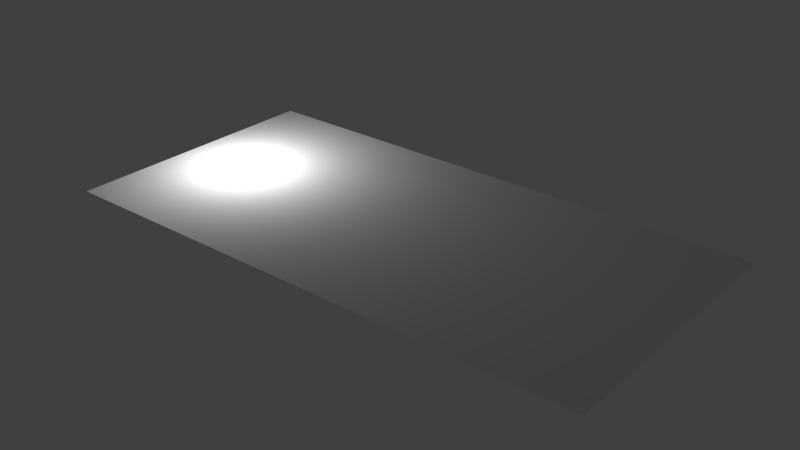 # Source: 7cdacbdee9754523b9a363e5a1dcce3e.blend  (saved by Blender 2.73.0; exported with 4.5.12 LTS)
import bpy
from mathutils import Matrix  # noqa: F401  (used for matrix-valued properties, if any)

bpy.ops.wm.read_factory_settings(use_empty=True)
scene = bpy.context.scene
scene.name = 'Scene'

# ---- collections
col_collection_1 = bpy.data.collections.new('Collection 1'); scene.collection.children.link(col_collection_1)

# ---- materials (node trees are filled in below, after node groups)
mat_material_001 = bpy.data.materials.new('Material.001')
mat_material_001.alpha_threshold = 0.0
mat_material_001.use_transparent_shadow = False
mat_material_001.roughness = 0.5

# ---- material node trees

# ---- world
world_world = bpy.data.worlds.new('World'); scene.world = world_world
world_world.color = (0.05088, 0.05088, 0.05088)
world_world.use_sun_shadow = False
world_world.sun_shadow_jitter_overblur = 0.0
world_world.cycles.sampling_method = 'MANUAL'
world_world.cycles.sample_map_resolution = 256

# ---- lights
light_lamp = bpy.data.lights.new('Lamp', 'POINT')
light_lamp.transmission_factor = 0.0
light_lamp.cutoff_distance = 30.0
light_lamp.energy = 100.0
light_lamp.shadow_buffer_clip_start = 1.001
light_lamp.shadow_soft_size = 0.1
light_lamp.shadow_maximum_resolution = 0.006
light_lamp.use_absolute_resolution = True
light_lamp.cycles.use_multiple_importance_sampling = False

# ---- meshes
me_plane_007 = bpy.data.meshes.new('Plane.007')
me_plane_007.from_pydata([(-1.0, -1.0, 0.0), (1.0, -1.0, 0.0), (-1.0, 1.0, 0.0), (1.0, 1.0, 0.0)], [], [(0, 1, 3, 2)])
_uv = me_plane_007.uv_layers.new(name='UVMap')
_uv.uv.foreach_set('vector', [0.0001, 9.998e-05, 0.9999, 9.998e-05, 0.9999, 0.9999, 9.998e-05, 0.9999])
me_plane_007.materials.append(mat_material_001)
me_plane_007.use_remesh_preserve_volume = False
me_plane_007.use_remesh_preserve_attributes = False
me_plane_007.use_mirror_vertex_groups = False
me_plane_007.update()
me_plane_006 = bpy.data.meshes.new('Plane.006')
me_plane_006.from_pydata([(-1.0, -1.0, 0.0), (1.0, -1.0, 0.0), (-1.0, 1.0, 0.0), (1.0, 1.0, 0.0)], [], [(0, 1, 3, 2)])
_uv = me_plane_006.uv_layers.new(name='UVMap')
_uv.uv.foreach_set('vector', [0.0001, 9.998e-05, 0.9999, 9.998e-05, 0.9999, 0.9999, 9.998e-05, 0.9999])
me_plane_006.materials.append(mat_material_001)
me_plane_006.use_remesh_preserve_volume = False
me_plane_006.use_remesh_preserve_attributes = False
me_plane_006.use_mirror_vertex_groups = False
me_plane_006.update()
me_plane_005 = bpy.data.meshes.new('Plane.005')
me_plane_005.from_pydata([(-1.0, -1.0, 0.0), (1.0, -1.0, 0.0), (-1.0, 1.0, 0.0), (1.0, 1.0, 0.0)], [], [(0, 1, 3, 2)])
_uv = me_plane_005.uv_layers.new(name='UVMap')
_uv.uv.foreach_set('vector', [0.0001, 9.998e-05, 0.9999, 9.998e-05, 0.9999, 0.9999, 9.998e-05, 0.9999])
me_plane_005.materials.append(mat_material_001)
me_plane_005.use_remesh_preserve_volume = False
me_plane_005.use_remesh_preserve_attributes = False
me_plane_005.use_mirror_vertex_groups = False
me_plane_005.update()
me_plane_004 = bpy.data.meshes.new('Plane.004')
me_plane_004.from_pydata([(-1.0, -1.0, 0.0), (1.0, -1.0, 0.0), (-1.0, 1.0, 0.0), (1.0, 1.0, 0.0)], [], [(0, 1, 3, 2)])
_uv = me_plane_004.uv_layers.new(name='UVMap')
_uv.uv.foreach_set('vector', [0.0001, 9.998e-05, 0.9999, 9.998e-05, 0.9999, 0.9999, 9.998e-05, 0.9999])
me_plane_004.materials.append(mat_material_001)
me_plane_004.use_remesh_preserve_volume = False
me_plane_004.use_remesh_preserve_attributes = False
me_plane_004.use_mirror_vertex_groups = False
me_plane_004.update()
me_plane_003 = bpy.data.meshes.new('Plane.003')
me_plane_003.from_pydata([(-1.0, -1.0, 0.0), (1.0, -1.0, 0.0), (-1.0, 1.0, 0.0), (1.0, 1.0, 0.0)], [], [(0, 1, 3, 2)])
_uv = me_plane_003.uv_layers.new(name='UVMap')
_uv.uv.foreach_set('vector', [0.0001, 9.998e-05, 0.9999, 9.998e-05, 0.9999, 0.9999, 9.998e-05, 0.9999])
me_plane_003.materials.append(mat_material_001)
me_plane_003.use_remesh_preserve_volume = False
me_plane_003.use_remesh_preserve_attributes = False
me_plane_003.use_mirror_vertex_groups = False
me_plane_003.update()
me_plane_002 = bpy.data.meshes.new('Plane.002')
me_plane_002.from_pydata([(-1.0, -1.0, 0.0), (1.0, -1.0, 0.0), (-1.0, 1.0, 0.0), (1.0, 1.0, 0.0)], [], [(0, 1, 3, 2)])
_uv = me_plane_002.uv_layers.new(name='UVMap')
_uv.uv.foreach_set('vector', [0.0001, 9.998e-05, 0.9999, 9.998e-05, 0.9999, 0.9999, 9.998e-05, 0.9999])
me_plane_002.materials.append(mat_material_001)
me_plane_002.use_remesh_preserve_volume = False
me_plane_002.use_remesh_preserve_attributes = False
me_plane_002.use_mirror_vertex_groups = False
me_plane_002.update()
me_plane_001 = bpy.data.meshes.new('Plane.001')
me_plane_001.from_pydata([(-1.0, -1.0, 0.0), (1.0, -1.0, 0.0), (-1.0, 1.0, 0.0), (1.0, 1.0, 0.0)], [], [(0, 1, 3, 2)])
_uv = me_plane_001.uv_layers.new(name='UVMap')
_uv.uv.foreach_set('vector', [0.0001, 9.998e-05, 0.9999, 9.998e-05, 0.9999, 0.9999, 9.998e-05, 0.9999])
me_plane_001.materials.append(mat_material_001)
me_plane_001.use_remesh_preserve_volume = False
me_plane_001.use_remesh_preserve_attributes = False
me_plane_001.use_mirror_vertex_groups = False
me_plane_001.update()
me_plane = bpy.data.meshes.new('Plane')
me_plane.from_pydata([(-1.0, -1.0, 0.0), (1.0, -1.0, 0.0), (-1.0, 1.0, 0.0), (1.0, 1.0, 0.0)], [], [(0, 1, 3, 2)])
_uv = me_plane.uv_layers.new(name='UVMap')
_uv.uv.foreach_set('vector', [0.0001, 9.998e-05, 0.9999, 9.998e-05, 0.9999, 0.9999, 9.998e-05, 0.9999])
me_plane.materials.append(mat_material_001)
me_plane.use_remesh_preserve_volume = False
me_plane.use_remesh_preserve_attributes = False
me_plane.use_mirror_vertex_groups = False
me_plane.update()

# ---- objects
ob_plane_007 = bpy.data.objects.new('Plane.007', me_plane_007)
ob_plane_006 = bpy.data.objects.new('Plane.006', me_plane_006)
ob_plane_005 = bpy.data.objects.new('Plane.005', me_plane_005)
ob_plane_004 = bpy.data.objects.new('Plane.004', me_plane_004)
ob_plane_003 = bpy.data.objects.new('Plane.003', me_plane_003)
ob_plane_002 = bpy.data.objects.new('Plane.002', me_plane_002)
ob_plane_001 = bpy.data.objects.new('Plane.001', me_plane_001)
ob_plane = bpy.data.objects.new('Plane', me_plane)
ob_lamp = bpy.data.objects.new('Lamp', light_lamp)

# ---- transforms, parenting, visibility, modifiers, constraints
ob_plane_007.location = (-3.0, 1.0, 0.0)
ob_plane_007.lineart.crease_threshold = 0.0
ob_plane_006.location = (-1.0, 1.0, 0.0)
ob_plane_006.lineart.crease_threshold = 0.0
ob_plane_005.location = (1.0, 1.0, 0.0)
ob_plane_005.lineart.crease_threshold = 0.0
ob_plane_004.location = (3.0, 1.0, 0.0)
ob_plane_004.lineart.crease_threshold = 0.0
ob_plane_003.location = (3.0, -1.0, 0.0)
ob_plane_003.lineart.crease_threshold = 0.0
ob_plane_002.location = (1.0, -1.0, 0.0)
ob_plane_002.lineart.crease_threshold = 0.0
ob_plane_001.location = (-1.0, -1.0, 0.0)
ob_plane_001.lineart.crease_threshold = 0.0
ob_plane.location = (-3.0, -1.0, 0.0)
ob_plane.lineart.crease_threshold = 0.0
ob_lamp.location = (-2.924, 0.005454, 0.9039)
ob_lamp.rotation_euler = (0.6503, 0.05522, 1.866)
ob_lamp.lock_rotations_4d = False
ob_lamp.empty_display_type = 'ARROWS'
ob_lamp.color = (0.0, 0.0, 0.0, 0.0)
ob_lamp.lineart.crease_threshold = 0.0

# ---- collection membership
col_collection_1.objects.link(ob_plane_007)
col_collection_1.objects.link(ob_plane_006)
col_collection_1.objects.link(ob_plane_005)
col_collection_1.objects.link(ob_plane_004)
col_collection_1.objects.link(ob_plane_003)
col_collection_1.objects.link(ob_plane_002)
col_collection_1.objects.link(ob_plane_001)
col_collection_1.objects.link(ob_plane)
col_collection_1.objects.link(ob_lamp)

# ---- scene / render settings (as saved in the file)
scene.frame_start = 1; scene.frame_end = 250; scene.frame_set(1)
scene.render.engine = 'BLENDER_EEVEE_NEXT'
scene.render.resolution_percentage = 50
scene.render.dither_intensity = 0.0
scene.cycles.use_denoising = False
scene.cycles.samples = 10
scene.cycles.sampling_pattern = 'TABULATED_SOBOL'
scene.cycles.light_sampling_threshold = 0.0
scene.cycles.use_adaptive_sampling = False
scene.cycles.use_light_tree = False
scene.cycles.blur_glossy = 0.0
scene.cycles.pixel_filter_type = 'GAUSSIAN'
scene.cycles.sample_clamp_indirect = 0.0
scene.view_settings.view_transform = 'Standard'
bpy.context.view_layer.update()

# ---- added for rendering (the .blend has no active camera): camera
cam_auto = bpy.data.cameras.new('AutoCamera')
cam_auto.lens = 50.0
cam_auto.sensor_width = 36.0
cam_auto.clip_end = 1000.0
ob_auto_camera = bpy.data.objects.new('AutoCamera', cam_auto)
scene.collection.objects.link(ob_auto_camera)
ob_auto_camera.location = (8.27546, -9.93055, 6.62037)
ob_auto_camera.rotation_euler = (1.09748, -7.21219e-08, 0.694738)
scene.camera = ob_auto_camera
bpy.context.view_layer.update()
